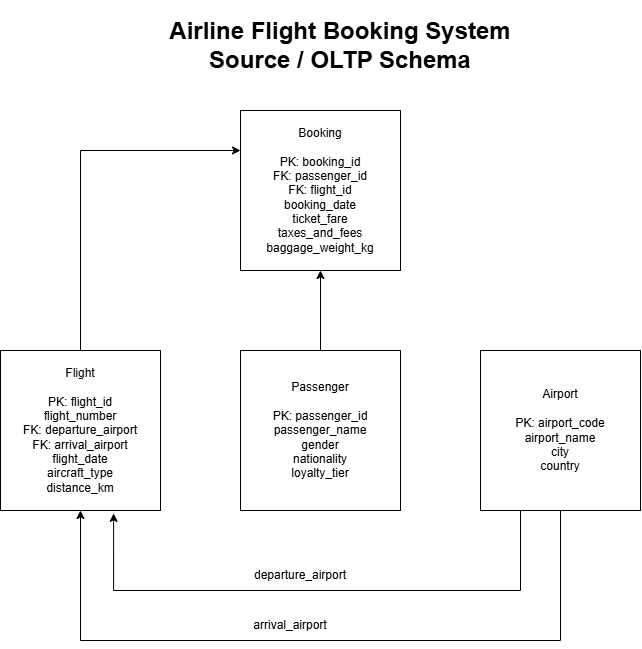

The diagram above was exported from draw.io. Its source (the exported page's mxGraphModel, read from the mxfile embedded in the PNG):
<mxGraphModel dx="1369" dy="1917" grid="1" gridSize="10" guides="1" tooltips="1" connect="1" arrows="1" fold="1" page="1" pageScale="1" pageWidth="827" pageHeight="1169" math="0" shadow="0">
  <root>
    <mxCell id="0" />
    <mxCell id="1" parent="0" />
    <mxCell id="qyhRWGOPnNtDWX_wydja-5" edge="1" parent="1" source="qyhRWGOPnNtDWX_wydja-1" style="edgeStyle=orthogonalEdgeStyle;rounded=0;orthogonalLoop=1;jettySize=auto;html=1;" target="qyhRWGOPnNtDWX_wydja-4">
      <mxGeometry relative="1" as="geometry" />
    </mxCell>
    <mxCell id="qyhRWGOPnNtDWX_wydja-1" parent="1" style="whiteSpace=wrap;html=1;aspect=fixed;" value="&lt;div&gt;Passenger&lt;/div&gt;&lt;div&gt;&lt;br&gt;&lt;/div&gt;&lt;div&gt;PK: passenger_id&lt;/div&gt;&lt;div&gt;passenger_name&lt;/div&gt;&lt;div&gt;gender&lt;/div&gt;&lt;div&gt;nationality&lt;/div&gt;&lt;div&gt;loyalty_tier&lt;/div&gt;" vertex="1">
      <mxGeometry height="160" width="160" x="320" y="240" as="geometry" />
    </mxCell>
    <mxCell id="qyhRWGOPnNtDWX_wydja-7" edge="1" parent="1" source="qyhRWGOPnNtDWX_wydja-2" style="edgeStyle=orthogonalEdgeStyle;rounded=0;orthogonalLoop=1;jettySize=auto;html=1;entryX=0.5;entryY=1;entryDx=0;entryDy=0;" target="qyhRWGOPnNtDWX_wydja-3">
      <mxGeometry relative="1" as="geometry">
        <Array as="points">
          <mxPoint x="640" y="530" />
          <mxPoint x="160" y="530" />
        </Array>
      </mxGeometry>
    </mxCell>
    <mxCell id="qyhRWGOPnNtDWX_wydja-2" parent="1" style="whiteSpace=wrap;html=1;aspect=fixed;" value="&lt;div&gt;Airport&lt;/div&gt;&lt;div&gt;&lt;br&gt;&lt;/div&gt;&lt;div&gt;PK: airport_code&lt;/div&gt;&lt;div&gt;airport_name&lt;/div&gt;&lt;div&gt;city&lt;/div&gt;&lt;div&gt;country&lt;/div&gt;" vertex="1">
      <mxGeometry height="160" width="160" x="560" y="240" as="geometry" />
    </mxCell>
    <mxCell id="qyhRWGOPnNtDWX_wydja-6" edge="1" parent="1" source="qyhRWGOPnNtDWX_wydja-3" style="edgeStyle=orthogonalEdgeStyle;rounded=0;orthogonalLoop=1;jettySize=auto;html=1;entryX=0;entryY=0.25;entryDx=0;entryDy=0;" target="qyhRWGOPnNtDWX_wydja-4">
      <mxGeometry relative="1" as="geometry">
        <Array as="points">
          <mxPoint x="160" y="40" />
        </Array>
      </mxGeometry>
    </mxCell>
    <mxCell id="qyhRWGOPnNtDWX_wydja-3" parent="1" style="whiteSpace=wrap;html=1;aspect=fixed;" value="&lt;div&gt;Flight&lt;/div&gt;&lt;div&gt;&lt;br&gt;&lt;/div&gt;&lt;div&gt;PK: flight_id&lt;/div&gt;&lt;div&gt;flight_number&lt;/div&gt;&lt;div&gt;FK: departure_airport&lt;/div&gt;&lt;div&gt;FK: arrival_airport&lt;/div&gt;&lt;div&gt;flight_date&lt;/div&gt;&lt;div&gt;aircraft_type&lt;/div&gt;&lt;div&gt;distance_km&lt;/div&gt;" vertex="1">
      <mxGeometry height="160" width="160" x="80" y="240" as="geometry" />
    </mxCell>
    <mxCell id="qyhRWGOPnNtDWX_wydja-4" parent="1" style="whiteSpace=wrap;html=1;aspect=fixed;" value="&lt;div&gt;Booking&lt;/div&gt;&lt;div&gt;&lt;br&gt;&lt;/div&gt;&lt;div&gt;PK: booking_id&lt;/div&gt;&lt;div&gt;FK: passenger_id&lt;/div&gt;&lt;div&gt;FK: flight_id&lt;/div&gt;&lt;div&gt;booking_date&lt;/div&gt;&lt;div&gt;ticket_fare&lt;/div&gt;&lt;div&gt;taxes_and_fees&lt;/div&gt;&lt;div&gt;baggage_weight_kg&lt;/div&gt;" vertex="1">
      <mxGeometry height="160" width="160" x="320" as="geometry" />
    </mxCell>
    <mxCell id="qyhRWGOPnNtDWX_wydja-8" parent="1" style="text;html=1;whiteSpace=wrap;strokeColor=none;fillColor=none;align=center;verticalAlign=middle;rounded=0;" value="arrival_airport" vertex="1">
      <mxGeometry height="30" width="60" x="340" y="500" as="geometry" />
    </mxCell>
    <mxCell id="qyhRWGOPnNtDWX_wydja-9" edge="1" parent="1" source="qyhRWGOPnNtDWX_wydja-2" style="edgeStyle=orthogonalEdgeStyle;rounded=0;orthogonalLoop=1;jettySize=auto;html=1;exitX=0.25;exitY=1;exitDx=0;exitDy=0;entryX=0.707;entryY=1.018;entryDx=0;entryDy=0;entryPerimeter=0;" target="qyhRWGOPnNtDWX_wydja-3">
      <mxGeometry relative="1" as="geometry">
        <Array as="points">
          <mxPoint x="600" y="480" />
          <mxPoint x="193.1" y="480" />
        </Array>
      </mxGeometry>
    </mxCell>
    <mxCell id="qyhRWGOPnNtDWX_wydja-11" parent="1" style="text;html=1;whiteSpace=wrap;strokeColor=none;fillColor=none;align=center;verticalAlign=middle;rounded=0;" value="departure_airport" vertex="1">
      <mxGeometry height="30" width="60" x="350" y="450" as="geometry" />
    </mxCell>
    <mxCell id="qyhRWGOPnNtDWX_wydja-12" parent="1" style="text;html=1;whiteSpace=wrap;strokeColor=none;fillColor=none;align=center;verticalAlign=middle;rounded=0;" value="&lt;h1&gt;Airline Flight Booking System&lt;br&gt;Source / OLTP Schema&lt;/h1&gt;" vertex="1">
      <mxGeometry height="30" width="460" x="190" y="-80" as="geometry" />
    </mxCell>
  </root>
</mxGraphModel>